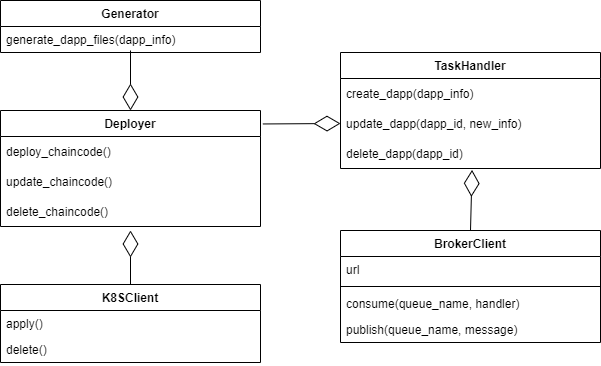

The diagram above was exported from draw.io. Its source (the exported page's mxGraphModel, read from the mxfile embedded in the PNG):
<mxGraphModel dx="1888" dy="489" grid="1" gridSize="10" guides="1" tooltips="1" connect="1" arrows="1" fold="1" page="1" pageScale="1" pageWidth="850" pageHeight="1100" math="0" shadow="0">
  <root>
    <mxCell id="aYn6EtTYVE_t-TqNFyJP-0" />
    <mxCell id="aYn6EtTYVE_t-TqNFyJP-1" parent="aYn6EtTYVE_t-TqNFyJP-0" />
    <mxCell id="aYn6EtTYVE_t-TqNFyJP-2" value="TaskHandler" style="swimlane;fontStyle=1;align=center;verticalAlign=top;childLayout=stackLayout;horizontal=1;startSize=26;horizontalStack=0;resizeParent=1;resizeParentMax=0;resizeLast=0;collapsible=1;marginBottom=0;" vertex="1" parent="aYn6EtTYVE_t-TqNFyJP-1">
      <mxGeometry x="-10" y="122" width="260" height="116" as="geometry" />
    </mxCell>
    <mxCell id="aYn6EtTYVE_t-TqNFyJP-3" value="create_dapp(dapp_info)" style="text;strokeColor=none;fillColor=none;align=left;verticalAlign=middle;spacingLeft=4;spacingRight=4;overflow=hidden;points=[[0,0.5],[1,0.5]];portConstraint=eastwest;rotatable=0;" vertex="1" parent="aYn6EtTYVE_t-TqNFyJP-2">
      <mxGeometry y="26" width="260" height="30" as="geometry" />
    </mxCell>
    <mxCell id="aYn6EtTYVE_t-TqNFyJP-4" value="update_dapp(dapp_id, new_info)" style="text;strokeColor=none;fillColor=none;align=left;verticalAlign=middle;spacingLeft=4;spacingRight=4;overflow=hidden;points=[[0,0.5],[1,0.5]];portConstraint=eastwest;rotatable=0;" vertex="1" parent="aYn6EtTYVE_t-TqNFyJP-2">
      <mxGeometry y="56" width="260" height="30" as="geometry" />
    </mxCell>
    <mxCell id="aYn6EtTYVE_t-TqNFyJP-5" value="delete_dapp(dapp_id)" style="text;strokeColor=none;fillColor=none;align=left;verticalAlign=middle;spacingLeft=4;spacingRight=4;overflow=hidden;points=[[0,0.5],[1,0.5]];portConstraint=eastwest;rotatable=0;" vertex="1" parent="aYn6EtTYVE_t-TqNFyJP-2">
      <mxGeometry y="86" width="260" height="30" as="geometry" />
    </mxCell>
    <mxCell id="aYn6EtTYVE_t-TqNFyJP-6" value="BrokerClient" style="swimlane;fontStyle=1;align=center;verticalAlign=top;childLayout=stackLayout;horizontal=1;startSize=26;horizontalStack=0;resizeParent=1;resizeParentMax=0;resizeLast=0;collapsible=1;marginBottom=0;" vertex="1" parent="aYn6EtTYVE_t-TqNFyJP-1">
      <mxGeometry x="-10" y="300" width="260" height="112" as="geometry" />
    </mxCell>
    <mxCell id="aYn6EtTYVE_t-TqNFyJP-7" value="url" style="text;strokeColor=none;fillColor=none;align=left;verticalAlign=top;spacingLeft=4;spacingRight=4;overflow=hidden;rotatable=0;points=[[0,0.5],[1,0.5]];portConstraint=eastwest;" vertex="1" parent="aYn6EtTYVE_t-TqNFyJP-6">
      <mxGeometry y="26" width="260" height="26" as="geometry" />
    </mxCell>
    <mxCell id="aYn6EtTYVE_t-TqNFyJP-8" value="" style="line;strokeWidth=1;fillColor=none;align=left;verticalAlign=middle;spacingTop=-1;spacingLeft=3;spacingRight=3;rotatable=0;labelPosition=right;points=[];portConstraint=eastwest;" vertex="1" parent="aYn6EtTYVE_t-TqNFyJP-6">
      <mxGeometry y="52" width="260" height="8" as="geometry" />
    </mxCell>
    <mxCell id="aYn6EtTYVE_t-TqNFyJP-9" value="consume(queue_name, handler)" style="text;strokeColor=none;fillColor=none;align=left;verticalAlign=top;spacingLeft=4;spacingRight=4;overflow=hidden;rotatable=0;points=[[0,0.5],[1,0.5]];portConstraint=eastwest;" vertex="1" parent="aYn6EtTYVE_t-TqNFyJP-6">
      <mxGeometry y="60" width="260" height="26" as="geometry" />
    </mxCell>
    <mxCell id="aYn6EtTYVE_t-TqNFyJP-10" value="publish(queue_name, message)" style="text;strokeColor=none;fillColor=none;align=left;verticalAlign=top;spacingLeft=4;spacingRight=4;overflow=hidden;rotatable=0;points=[[0,0.5],[1,0.5]];portConstraint=eastwest;" vertex="1" parent="aYn6EtTYVE_t-TqNFyJP-6">
      <mxGeometry y="86" width="260" height="26" as="geometry" />
    </mxCell>
    <mxCell id="aYn6EtTYVE_t-TqNFyJP-11" value="" style="endArrow=diamondThin;endFill=0;endSize=24;html=1;rounded=0;exitX=0.5;exitY=0;exitDx=0;exitDy=0;entryX=0.506;entryY=1.047;entryDx=0;entryDy=0;entryPerimeter=0;" edge="1" parent="aYn6EtTYVE_t-TqNFyJP-1" source="aYn6EtTYVE_t-TqNFyJP-6" target="aYn6EtTYVE_t-TqNFyJP-5">
      <mxGeometry width="160" relative="1" as="geometry">
        <mxPoint x="349.48" y="46.974000000000046" as="sourcePoint" />
        <mxPoint x="120" y="247.79999999999995" as="targetPoint" />
      </mxGeometry>
    </mxCell>
    <mxCell id="aYn6EtTYVE_t-TqNFyJP-12" value="Deployer" style="swimlane;fontStyle=1;align=center;verticalAlign=top;childLayout=stackLayout;horizontal=1;startSize=26;horizontalStack=0;resizeParent=1;resizeParentMax=0;resizeLast=0;collapsible=1;marginBottom=0;" vertex="1" parent="aYn6EtTYVE_t-TqNFyJP-1">
      <mxGeometry x="-350" y="180" width="260" height="116" as="geometry" />
    </mxCell>
    <mxCell id="aYn6EtTYVE_t-TqNFyJP-13" value="deploy_chaincode()" style="text;strokeColor=none;fillColor=none;align=left;verticalAlign=middle;spacingLeft=4;spacingRight=4;overflow=hidden;points=[[0,0.5],[1,0.5]];portConstraint=eastwest;rotatable=0;" vertex="1" parent="aYn6EtTYVE_t-TqNFyJP-12">
      <mxGeometry y="26" width="260" height="30" as="geometry" />
    </mxCell>
    <mxCell id="aYn6EtTYVE_t-TqNFyJP-14" value="update_chaincode()" style="text;strokeColor=none;fillColor=none;align=left;verticalAlign=middle;spacingLeft=4;spacingRight=4;overflow=hidden;points=[[0,0.5],[1,0.5]];portConstraint=eastwest;rotatable=0;" vertex="1" parent="aYn6EtTYVE_t-TqNFyJP-12">
      <mxGeometry y="56" width="260" height="30" as="geometry" />
    </mxCell>
    <mxCell id="aYn6EtTYVE_t-TqNFyJP-15" value="delete_chaincode()" style="text;strokeColor=none;fillColor=none;align=left;verticalAlign=middle;spacingLeft=4;spacingRight=4;overflow=hidden;points=[[0,0.5],[1,0.5]];portConstraint=eastwest;rotatable=0;" vertex="1" parent="aYn6EtTYVE_t-TqNFyJP-12">
      <mxGeometry y="86" width="260" height="30" as="geometry" />
    </mxCell>
    <mxCell id="aYn6EtTYVE_t-TqNFyJP-16" value="" style="endArrow=diamondThin;endFill=0;endSize=24;html=1;rounded=0;entryX=0;entryY=0.5;entryDx=0;entryDy=0;exitX=1.009;exitY=0.116;exitDx=0;exitDy=0;exitPerimeter=0;" edge="1" parent="aYn6EtTYVE_t-TqNFyJP-1" source="aYn6EtTYVE_t-TqNFyJP-12" target="aYn6EtTYVE_t-TqNFyJP-4">
      <mxGeometry width="160" relative="1" as="geometry">
        <mxPoint x="-90" y="241" as="sourcePoint" />
        <mxPoint x="-0.33999999999991815" y="241.03599999999994" as="targetPoint" />
      </mxGeometry>
    </mxCell>
    <mxCell id="aYn6EtTYVE_t-TqNFyJP-17" value="K8SClient" style="swimlane;fontStyle=1;align=center;verticalAlign=top;childLayout=stackLayout;horizontal=1;startSize=26;horizontalStack=0;resizeParent=1;resizeParentMax=0;resizeLast=0;collapsible=1;marginBottom=0;" vertex="1" parent="aYn6EtTYVE_t-TqNFyJP-1">
      <mxGeometry x="-350" y="354" width="260" height="78" as="geometry" />
    </mxCell>
    <mxCell id="aYn6EtTYVE_t-TqNFyJP-18" value="apply()" style="text;strokeColor=none;fillColor=none;align=left;verticalAlign=top;spacingLeft=4;spacingRight=4;overflow=hidden;rotatable=0;points=[[0,0.5],[1,0.5]];portConstraint=eastwest;" vertex="1" parent="aYn6EtTYVE_t-TqNFyJP-17">
      <mxGeometry y="26" width="260" height="26" as="geometry" />
    </mxCell>
    <mxCell id="aYn6EtTYVE_t-TqNFyJP-19" value="delete()" style="text;strokeColor=none;fillColor=none;align=left;verticalAlign=top;spacingLeft=4;spacingRight=4;overflow=hidden;rotatable=0;points=[[0,0.5],[1,0.5]];portConstraint=eastwest;" vertex="1" parent="aYn6EtTYVE_t-TqNFyJP-17">
      <mxGeometry y="52" width="260" height="26" as="geometry" />
    </mxCell>
    <mxCell id="aYn6EtTYVE_t-TqNFyJP-20" value="" style="endArrow=diamondThin;endFill=0;endSize=24;html=1;rounded=0;exitX=0.5;exitY=0;exitDx=0;exitDy=0;entryX=0.5;entryY=1.133;entryDx=0;entryDy=0;entryPerimeter=0;" edge="1" parent="aYn6EtTYVE_t-TqNFyJP-1" source="aYn6EtTYVE_t-TqNFyJP-17" target="aYn6EtTYVE_t-TqNFyJP-15">
      <mxGeometry width="160" relative="1" as="geometry">
        <mxPoint x="130" y="370" as="sourcePoint" />
        <mxPoint x="-220" y="330" as="targetPoint" />
      </mxGeometry>
    </mxCell>
    <mxCell id="aYn6EtTYVE_t-TqNFyJP-21" value="Generator" style="swimlane;fontStyle=1;align=center;verticalAlign=top;childLayout=stackLayout;horizontal=1;startSize=26;horizontalStack=0;resizeParent=1;resizeParentMax=0;resizeLast=0;collapsible=1;marginBottom=0;" vertex="1" parent="aYn6EtTYVE_t-TqNFyJP-1">
      <mxGeometry x="-350" y="70" width="260" height="52" as="geometry" />
    </mxCell>
    <mxCell id="aYn6EtTYVE_t-TqNFyJP-22" value="generate_dapp_files(dapp_info)" style="text;strokeColor=none;fillColor=none;align=left;verticalAlign=top;spacingLeft=4;spacingRight=4;overflow=hidden;rotatable=0;points=[[0,0.5],[1,0.5]];portConstraint=eastwest;" vertex="1" parent="aYn6EtTYVE_t-TqNFyJP-21">
      <mxGeometry y="26" width="260" height="26" as="geometry" />
    </mxCell>
    <mxCell id="aYn6EtTYVE_t-TqNFyJP-23" value="" style="endArrow=diamondThin;endFill=0;endSize=24;html=1;rounded=0;entryX=0.5;entryY=0;entryDx=0;entryDy=0;" edge="1" parent="aYn6EtTYVE_t-TqNFyJP-1" target="aYn6EtTYVE_t-TqNFyJP-12">
      <mxGeometry width="160" relative="1" as="geometry">
        <mxPoint x="-220" y="120" as="sourcePoint" />
        <mxPoint x="-90" y="321" as="targetPoint" />
      </mxGeometry>
    </mxCell>
  </root>
</mxGraphModel>